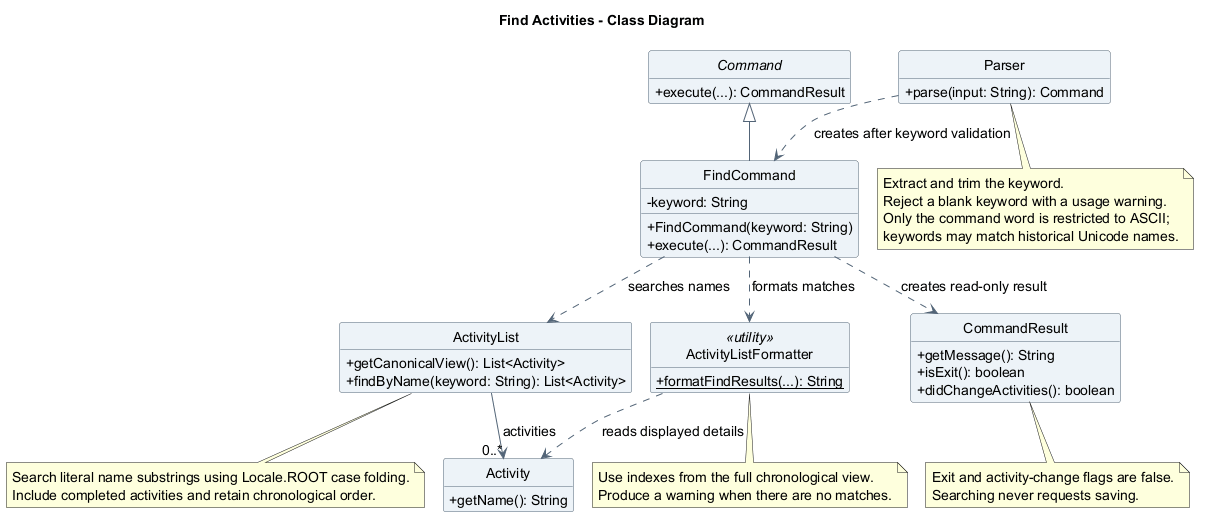

The diagram above was rendered by PlantUML. Its source (embedded in the PNG):
@startuml
!pragma layout smetana
title Find Activities - Class Diagram
skinparam backgroundColor white
skinparam shadowing false
skinparam defaultFontName SansSerif
skinparam defaultFontSize 14
skinparam classAttributeIconSize 0
skinparam classBackgroundColor #EDF3F8
skinparam classBorderColor #526477
skinparam ArrowColor #526477
hide circle
hide empty members

abstract class Command {
  +execute(...): CommandResult
}
class Parser {
  +parse(input: String): Command
}
class FindCommand {
  -keyword: String
  +FindCommand(keyword: String)
  +execute(...): CommandResult
}
class ActivityList {
  +getCanonicalView(): List<Activity>
  +findByName(keyword: String): List<Activity>
}
class Activity {
  +getName(): String
}
class ActivityListFormatter <<utility>> {
  {static} +formatFindResults(...): String
}
class CommandResult {
  +getMessage(): String
  +isExit(): boolean
  +didChangeActivities(): boolean
}

Command <|-- FindCommand
Parser ..> FindCommand : creates after keyword validation
FindCommand ..> ActivityList : searches names
FindCommand ..> ActivityListFormatter : formats matches
FindCommand ..> CommandResult : creates read-only result
ActivityList --> "0..*" Activity : activities
ActivityListFormatter ..> Activity : reads displayed details

note bottom of Parser
  Extract and trim the keyword.
  Reject a blank keyword with a usage warning.
  Only the command word is restricted to ASCII;
  keywords may match historical Unicode names.
end note
note bottom of ActivityList
  Search literal name substrings using Locale.ROOT case folding.
  Include completed activities and retain chronological order.
end note
note bottom of ActivityListFormatter
  Use indexes from the full chronological view.
  Produce a warning when there are no matches.
end note
note bottom of CommandResult
  Exit and activity-change flags are false.
  Searching never requests saving.
end note
@enduml